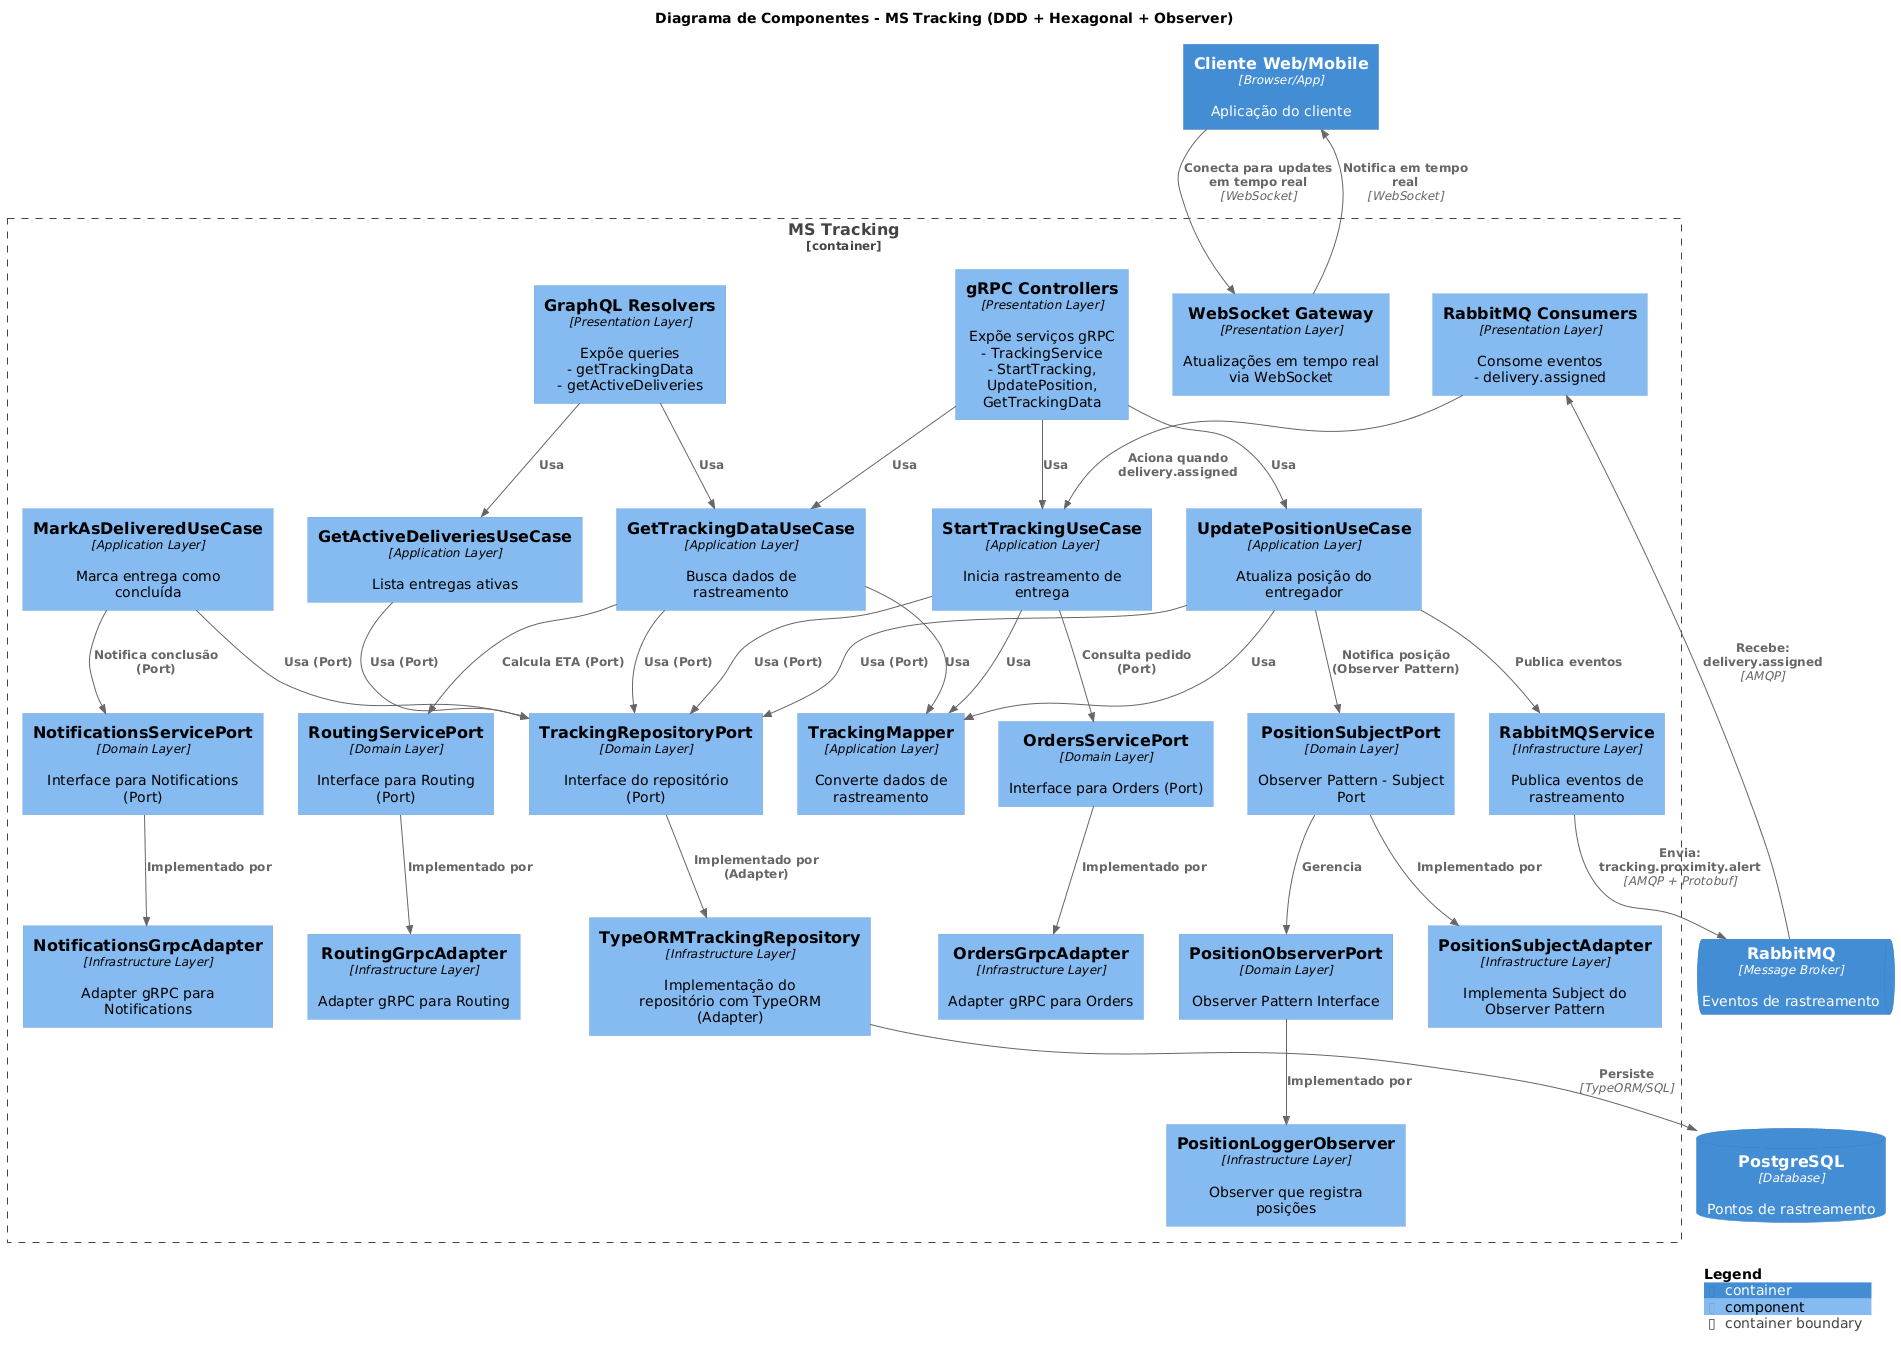

The diagram above was rendered by PlantUML. Its source (embedded in the PNG):
@startuml
!include https://raw.githubusercontent.com/plantuml-stdlib/C4-PlantUML/master/C4_Component.puml

LAYOUT_WITH_LEGEND()

title Diagrama de Componentes - MS Tracking (DDD + Hexagonal + Observer)

Container(cliente_web, "Cliente Web/Mobile", "Browser/App", "Aplicação do cliente")

Container_Boundary(mstracking, "MS Tracking") {
    Component(graphql_resolver, "GraphQL Resolvers", "Presentation Layer", "Expõe queries\n- getTrackingData\n- getActiveDeliveries")
    Component(grpc_controller, "gRPC Controllers", "Presentation Layer", "Expõe serviços gRPC\n- TrackingService\n- StartTracking, UpdatePosition, GetTrackingData")
    Component(websocket_gateway, "WebSocket Gateway", "Presentation Layer", "Atualizações em tempo real via WebSocket")
    Component(rabbitmq_consumer, "RabbitMQ Consumers", "Presentation Layer", "Consome eventos\n- delivery.assigned")
    
    Component(start_tracking, "StartTrackingUseCase", "Application Layer", "Inicia rastreamento de entrega")
    Component(update_position, "UpdatePositionUseCase", "Application Layer", "Atualiza posição do entregador")
    Component(get_tracking_data, "GetTrackingDataUseCase", "Application Layer", "Busca dados de rastreamento")
    Component(get_active_deliveries, "GetActiveDeliveriesUseCase", "Application Layer", "Lista entregas ativas")
    Component(mark_delivered, "MarkAsDeliveredUseCase", "Application Layer", "Marca entrega como concluída")
    
    Component(tracking_mapper, "TrackingMapper", "Application Layer", "Converte dados de rastreamento")
    
    Component(tracking_repo_port, "TrackingRepositoryPort", "Domain Layer", "Interface do repositório (Port)")
    Component(orders_port, "OrdersServicePort", "Domain Layer", "Interface para Orders (Port)")
    Component(routing_port, "RoutingServicePort", "Domain Layer", "Interface para Routing (Port)")
    Component(notifications_port, "NotificationsServicePort", "Domain Layer", "Interface para Notifications (Port)")
    
    Component(position_subject_port, "PositionSubjectPort", "Domain Layer", "Observer Pattern - Subject Port")
    Component(position_observer_port, "PositionObserverPort", "Domain Layer", "Observer Pattern Interface")
    
    Component(tracking_repo, "TypeORMTrackingRepository", "Infrastructure Layer", "Implementação do repositório com TypeORM (Adapter)")
    Component(position_subject_adapter, "PositionSubjectAdapter", "Infrastructure Layer", "Implementa Subject do Observer Pattern")
    Component(position_logger_observer, "PositionLoggerObserver", "Infrastructure Layer", "Observer que registra posições")
    Component(orders_grpc_adapter, "OrdersGrpcAdapter", "Infrastructure Layer", "Adapter gRPC para Orders")
    Component(routing_grpc_adapter, "RoutingGrpcAdapter", "Infrastructure Layer", "Adapter gRPC para Routing")
    Component(notifications_grpc_adapter, "NotificationsGrpcAdapter", "Infrastructure Layer", "Adapter gRPC para Notifications")
    Component(rabbitmq_service, "RabbitMQService", "Infrastructure Layer", "Publica eventos de rastreamento")
}

ContainerDb(db_tracking, "PostgreSQL", "Database", "Pontos de rastreamento")
ContainerQueue(rabbitmq, "RabbitMQ", "Message Broker", "Eventos de rastreamento")

Rel(cliente_web, websocket_gateway, "Conecta para updates em tempo real", "WebSocket")

Rel(graphql_resolver, get_tracking_data, "Usa")
Rel(graphql_resolver, get_active_deliveries, "Usa")
Rel(grpc_controller, start_tracking, "Usa")
Rel(grpc_controller, update_position, "Usa")
Rel(grpc_controller, get_tracking_data, "Usa")

Rel(rabbitmq_consumer, start_tracking, "Aciona quando delivery.assigned")

Rel(update_position, position_subject_port, "Notifica posição (Observer Pattern)")
Rel(position_subject_port, position_observer_port, "Gerencia")
Rel(position_observer_port, position_logger_observer, "Implementado por")
Rel(position_subject_port, position_subject_adapter, "Implementado por")

Rel(websocket_gateway, cliente_web, "Notifica em tempo real", "WebSocket")

Rel(start_tracking, tracking_repo_port, "Usa (Port)")
Rel(update_position, tracking_repo_port, "Usa (Port)")
Rel(get_tracking_data, tracking_repo_port, "Usa (Port)")
Rel(get_active_deliveries, tracking_repo_port, "Usa (Port)")
Rel(mark_delivered, tracking_repo_port, "Usa (Port)")

Rel(tracking_repo_port, tracking_repo, "Implementado por (Adapter)")
Rel(tracking_repo, db_tracking, "Persiste", "TypeORM/SQL")

Rel(start_tracking, orders_port, "Consulta pedido (Port)")
Rel(orders_port, orders_grpc_adapter, "Implementado por")

Rel(get_tracking_data, routing_port, "Calcula ETA (Port)")
Rel(routing_port, routing_grpc_adapter, "Implementado por")

Rel(mark_delivered, notifications_port, "Notifica conclusão (Port)")
Rel(notifications_port, notifications_grpc_adapter, "Implementado por")

Rel(update_position, rabbitmq_service, "Publica eventos")
Rel(rabbitmq_service, rabbitmq, "Envia: tracking.proximity.alert", "AMQP + Protobuf")

Rel(rabbitmq, rabbitmq_consumer, "Recebe: delivery.assigned", "AMQP")

Rel(start_tracking, tracking_mapper, "Usa")
Rel(update_position, tracking_mapper, "Usa")
Rel(get_tracking_data, tracking_mapper, "Usa")

SHOW_LEGEND()
@enduml